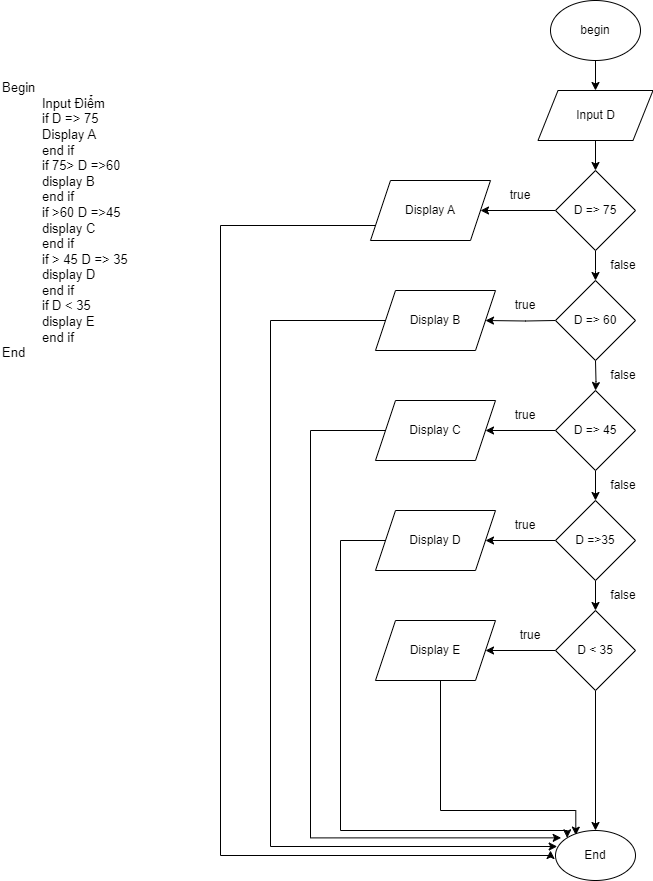

The diagram above was exported from draw.io. Its source (the exported page's mxGraphModel, read from the mxfile embedded in the PNG):
<mxGraphModel dx="794" dy="456" grid="1" gridSize="10" guides="1" tooltips="1" connect="1" arrows="1" fold="1" page="1" pageScale="1" pageWidth="3300" pageHeight="4681" math="0" shadow="0">
  <root>
    <mxCell id="0" />
    <mxCell id="1" parent="0" />
    <mxCell id="Bdr8fBDg_m-QYs6a8XPq-1" value="&lt;div style=&quot;text-align: justify;&quot;&gt;&lt;span style=&quot;font-size: 13px; background-color: initial;&quot;&gt;Begin&lt;/span&gt;&lt;/div&gt;&lt;blockquote style=&quot;margin: 0 0 0 40px; border: none; padding: 0px;&quot;&gt;&lt;font style=&quot;font-size: 13px;&quot;&gt;&lt;div style=&quot;text-align: justify;&quot;&gt;&lt;span style=&quot;background-color: initial;&quot;&gt;Input Điểm&lt;/span&gt;&lt;/div&gt;&lt;/font&gt;&lt;font style=&quot;font-size: 13px;&quot;&gt;&lt;div style=&quot;text-align: justify;&quot;&gt;&lt;span style=&quot;background-color: initial;&quot;&gt;if D =&amp;gt; 75&lt;/span&gt;&lt;/div&gt;&lt;/font&gt;&lt;font style=&quot;font-size: 13px;&quot;&gt;&lt;div style=&quot;text-align: justify;&quot;&gt;&lt;span style=&quot;background-color: initial;&quot;&gt;Display A&lt;/span&gt;&lt;/div&gt;&lt;/font&gt;&lt;font style=&quot;font-size: 13px;&quot;&gt;&lt;div style=&quot;text-align: justify;&quot;&gt;&lt;span style=&quot;background-color: initial;&quot;&gt;end if&lt;/span&gt;&lt;/div&gt;&lt;/font&gt;&lt;font style=&quot;font-size: 13px;&quot;&gt;&lt;div style=&quot;text-align: justify;&quot;&gt;&lt;span style=&quot;background-color: initial;&quot;&gt;if 75&amp;gt; D =&amp;gt;60&lt;/span&gt;&lt;/div&gt;&lt;/font&gt;&lt;font style=&quot;font-size: 13px;&quot;&gt;&lt;div style=&quot;text-align: justify;&quot;&gt;&lt;span style=&quot;background-color: initial;&quot;&gt;display B&lt;/span&gt;&lt;/div&gt;&lt;/font&gt;&lt;font style=&quot;font-size: 13px;&quot;&gt;&lt;div style=&quot;text-align: justify;&quot;&gt;&lt;span style=&quot;background-color: initial;&quot;&gt;end if&lt;/span&gt;&lt;/div&gt;&lt;/font&gt;&lt;font style=&quot;font-size: 13px;&quot;&gt;&lt;div style=&quot;text-align: justify;&quot;&gt;&lt;span style=&quot;background-color: initial;&quot;&gt;if &amp;gt;60 D =&amp;gt;45&lt;/span&gt;&lt;/div&gt;&lt;/font&gt;&lt;font style=&quot;font-size: 13px;&quot;&gt;&lt;div style=&quot;text-align: justify;&quot;&gt;&lt;span style=&quot;background-color: initial;&quot;&gt;display C&lt;/span&gt;&lt;/div&gt;&lt;/font&gt;&lt;font style=&quot;font-size: 13px;&quot;&gt;&lt;div style=&quot;text-align: justify;&quot;&gt;&lt;span style=&quot;background-color: initial;&quot;&gt;end if&lt;/span&gt;&lt;/div&gt;&lt;/font&gt;&lt;font style=&quot;font-size: 13px;&quot;&gt;&lt;div style=&quot;text-align: justify;&quot;&gt;&lt;span style=&quot;background-color: initial;&quot;&gt;if &amp;gt; 45 D =&amp;gt; 35&lt;/span&gt;&lt;/div&gt;&lt;/font&gt;&lt;font style=&quot;font-size: 13px;&quot;&gt;&lt;div style=&quot;text-align: justify;&quot;&gt;&lt;span style=&quot;background-color: initial;&quot;&gt;display D&lt;/span&gt;&lt;/div&gt;&lt;/font&gt;&lt;font style=&quot;font-size: 13px;&quot;&gt;&lt;div style=&quot;text-align: justify;&quot;&gt;&lt;span style=&quot;background-color: initial;&quot;&gt;end if&lt;/span&gt;&lt;/div&gt;&lt;/font&gt;&lt;font style=&quot;font-size: 13px;&quot;&gt;&lt;div style=&quot;text-align: justify;&quot;&gt;&lt;span style=&quot;background-color: initial;&quot;&gt;if D &amp;lt; 35&lt;/span&gt;&lt;/div&gt;&lt;/font&gt;&lt;font style=&quot;font-size: 13px;&quot;&gt;&lt;div style=&quot;text-align: justify;&quot;&gt;&lt;span style=&quot;background-color: initial;&quot;&gt;display E&lt;/span&gt;&lt;/div&gt;&lt;/font&gt;&lt;font style=&quot;font-size: 13px;&quot;&gt;&lt;div style=&quot;text-align: justify;&quot;&gt;&lt;span style=&quot;background-color: initial;&quot;&gt;end if&lt;/span&gt;&lt;/div&gt;&lt;/font&gt;&lt;/blockquote&gt;&lt;font style=&quot;font-size: 13px;&quot;&gt;&lt;div style=&quot;text-align: justify;&quot;&gt;&lt;span style=&quot;background-color: initial;&quot;&gt;End&lt;/span&gt;&lt;/div&gt;&lt;/font&gt;" style="text;html=1;strokeColor=none;fillColor=none;align=left;verticalAlign=middle;whiteSpace=wrap;rounded=0;" parent="1" vertex="1">
      <mxGeometry x="40" y="40" width="200" height="420" as="geometry" />
    </mxCell>
    <mxCell id="Bdr8fBDg_m-QYs6a8XPq-5" value="" style="edgeStyle=orthogonalEdgeStyle;rounded=0;orthogonalLoop=1;jettySize=auto;html=1;" parent="1" source="Bdr8fBDg_m-QYs6a8XPq-2" target="Bdr8fBDg_m-QYs6a8XPq-4" edge="1">
      <mxGeometry relative="1" as="geometry" />
    </mxCell>
    <mxCell id="Bdr8fBDg_m-QYs6a8XPq-2" value="begin" style="ellipse;whiteSpace=wrap;html=1;" parent="1" vertex="1">
      <mxGeometry x="590" y="30" width="90" height="60" as="geometry" />
    </mxCell>
    <mxCell id="Bdr8fBDg_m-QYs6a8XPq-12" value="" style="edgeStyle=orthogonalEdgeStyle;rounded=0;orthogonalLoop=1;jettySize=auto;html=1;" parent="1" source="Bdr8fBDg_m-QYs6a8XPq-4" target="Bdr8fBDg_m-QYs6a8XPq-9" edge="1">
      <mxGeometry relative="1" as="geometry" />
    </mxCell>
    <mxCell id="Bdr8fBDg_m-QYs6a8XPq-4" value="Input D" style="shape=parallelogram;perimeter=parallelogramPerimeter;whiteSpace=wrap;html=1;fixedSize=1;" parent="1" vertex="1">
      <mxGeometry x="577.5" y="120" width="115" height="50" as="geometry" />
    </mxCell>
    <mxCell id="Bdr8fBDg_m-QYs6a8XPq-11" value="" style="edgeStyle=orthogonalEdgeStyle;rounded=0;orthogonalLoop=1;jettySize=auto;html=1;" parent="1" source="Bdr8fBDg_m-QYs6a8XPq-9" target="Bdr8fBDg_m-QYs6a8XPq-10" edge="1">
      <mxGeometry relative="1" as="geometry" />
    </mxCell>
    <mxCell id="Bdr8fBDg_m-QYs6a8XPq-14" value="" style="edgeStyle=orthogonalEdgeStyle;rounded=0;orthogonalLoop=1;jettySize=auto;html=1;" parent="1" source="Bdr8fBDg_m-QYs6a8XPq-9" edge="1">
      <mxGeometry relative="1" as="geometry">
        <mxPoint x="635" y="310" as="targetPoint" />
      </mxGeometry>
    </mxCell>
    <mxCell id="Bdr8fBDg_m-QYs6a8XPq-9" value="D =&amp;gt; 75" style="rhombus;whiteSpace=wrap;html=1;" parent="1" vertex="1">
      <mxGeometry x="595" y="200" width="80" height="80" as="geometry" />
    </mxCell>
    <mxCell id="KhiijCgOOOdMv1C5UQ0q-12" value="" style="edgeStyle=orthogonalEdgeStyle;rounded=0;orthogonalLoop=1;jettySize=auto;html=1;entryX=0;entryY=0.5;entryDx=0;entryDy=0;" edge="1" parent="1">
      <mxGeometry relative="1" as="geometry">
        <mxPoint x="415" y="255" as="sourcePoint" />
        <mxPoint x="590" y="880" as="targetPoint" />
        <Array as="points">
          <mxPoint x="260" y="255" />
          <mxPoint x="260" y="885" />
          <mxPoint x="590" y="885" />
        </Array>
      </mxGeometry>
    </mxCell>
    <mxCell id="Bdr8fBDg_m-QYs6a8XPq-10" value="Display A" style="shape=parallelogram;perimeter=parallelogramPerimeter;whiteSpace=wrap;html=1;fixedSize=1;" parent="1" vertex="1">
      <mxGeometry x="410" y="210" width="120" height="60" as="geometry" />
    </mxCell>
    <mxCell id="Bdr8fBDg_m-QYs6a8XPq-16" value="" style="edgeStyle=orthogonalEdgeStyle;rounded=0;orthogonalLoop=1;jettySize=auto;html=1;" parent="1" target="Bdr8fBDg_m-QYs6a8XPq-15" edge="1">
      <mxGeometry relative="1" as="geometry">
        <mxPoint x="595" y="350" as="sourcePoint" />
      </mxGeometry>
    </mxCell>
    <mxCell id="Bdr8fBDg_m-QYs6a8XPq-18" value="" style="edgeStyle=orthogonalEdgeStyle;rounded=0;orthogonalLoop=1;jettySize=auto;html=1;" parent="1" target="Bdr8fBDg_m-QYs6a8XPq-17" edge="1">
      <mxGeometry relative="1" as="geometry">
        <mxPoint x="635" y="390" as="sourcePoint" />
      </mxGeometry>
    </mxCell>
    <mxCell id="KhiijCgOOOdMv1C5UQ0q-19" value="" style="edgeStyle=orthogonalEdgeStyle;rounded=0;orthogonalLoop=1;jettySize=auto;html=1;entryX=0.021;entryY=0.32;entryDx=0;entryDy=0;entryPerimeter=0;" edge="1" parent="1" source="Bdr8fBDg_m-QYs6a8XPq-15" target="Bdr8fBDg_m-QYs6a8XPq-29">
      <mxGeometry relative="1" as="geometry">
        <Array as="points">
          <mxPoint x="310" y="350" />
          <mxPoint x="310" y="876" />
        </Array>
      </mxGeometry>
    </mxCell>
    <mxCell id="Bdr8fBDg_m-QYs6a8XPq-15" value="Display B" style="shape=parallelogram;perimeter=parallelogramPerimeter;whiteSpace=wrap;html=1;fixedSize=1;" parent="1" vertex="1">
      <mxGeometry x="415" y="320" width="120" height="60" as="geometry" />
    </mxCell>
    <mxCell id="Bdr8fBDg_m-QYs6a8XPq-20" value="" style="edgeStyle=orthogonalEdgeStyle;rounded=0;orthogonalLoop=1;jettySize=auto;html=1;" parent="1" source="Bdr8fBDg_m-QYs6a8XPq-17" target="Bdr8fBDg_m-QYs6a8XPq-19" edge="1">
      <mxGeometry relative="1" as="geometry" />
    </mxCell>
    <mxCell id="Bdr8fBDg_m-QYs6a8XPq-22" value="" style="edgeStyle=orthogonalEdgeStyle;rounded=0;orthogonalLoop=1;jettySize=auto;html=1;" parent="1" source="Bdr8fBDg_m-QYs6a8XPq-17" target="Bdr8fBDg_m-QYs6a8XPq-21" edge="1">
      <mxGeometry relative="1" as="geometry" />
    </mxCell>
    <mxCell id="Bdr8fBDg_m-QYs6a8XPq-17" value="D =&amp;gt; 45" style="rhombus;whiteSpace=wrap;html=1;" parent="1" vertex="1">
      <mxGeometry x="595" y="420" width="80" height="80" as="geometry" />
    </mxCell>
    <mxCell id="KhiijCgOOOdMv1C5UQ0q-33" style="edgeStyle=orthogonalEdgeStyle;rounded=0;orthogonalLoop=1;jettySize=auto;html=1;entryX=0.071;entryY=0.147;entryDx=0;entryDy=0;entryPerimeter=0;" edge="1" parent="1" source="Bdr8fBDg_m-QYs6a8XPq-19" target="Bdr8fBDg_m-QYs6a8XPq-29">
      <mxGeometry relative="1" as="geometry">
        <Array as="points">
          <mxPoint x="350" y="460" />
          <mxPoint x="350" y="867" />
        </Array>
      </mxGeometry>
    </mxCell>
    <mxCell id="Bdr8fBDg_m-QYs6a8XPq-19" value="Display C" style="shape=parallelogram;perimeter=parallelogramPerimeter;whiteSpace=wrap;html=1;fixedSize=1;" parent="1" vertex="1">
      <mxGeometry x="415" y="430" width="120" height="60" as="geometry" />
    </mxCell>
    <mxCell id="Bdr8fBDg_m-QYs6a8XPq-24" value="" style="edgeStyle=orthogonalEdgeStyle;rounded=0;orthogonalLoop=1;jettySize=auto;html=1;" parent="1" source="Bdr8fBDg_m-QYs6a8XPq-21" target="Bdr8fBDg_m-QYs6a8XPq-23" edge="1">
      <mxGeometry relative="1" as="geometry" />
    </mxCell>
    <mxCell id="Bdr8fBDg_m-QYs6a8XPq-26" value="" style="edgeStyle=orthogonalEdgeStyle;rounded=0;orthogonalLoop=1;jettySize=auto;html=1;" parent="1" source="Bdr8fBDg_m-QYs6a8XPq-21" target="Bdr8fBDg_m-QYs6a8XPq-25" edge="1">
      <mxGeometry relative="1" as="geometry" />
    </mxCell>
    <mxCell id="Bdr8fBDg_m-QYs6a8XPq-21" value="D =&amp;gt;35" style="rhombus;whiteSpace=wrap;html=1;" parent="1" vertex="1">
      <mxGeometry x="595" y="530" width="80" height="80" as="geometry" />
    </mxCell>
    <mxCell id="KhiijCgOOOdMv1C5UQ0q-34" style="edgeStyle=orthogonalEdgeStyle;rounded=0;orthogonalLoop=1;jettySize=auto;html=1;entryX=0;entryY=0;entryDx=0;entryDy=0;" edge="1" parent="1" source="Bdr8fBDg_m-QYs6a8XPq-23" target="Bdr8fBDg_m-QYs6a8XPq-29">
      <mxGeometry relative="1" as="geometry">
        <Array as="points">
          <mxPoint x="380" y="570" />
          <mxPoint x="380" y="860" />
          <mxPoint x="607" y="860" />
        </Array>
      </mxGeometry>
    </mxCell>
    <mxCell id="Bdr8fBDg_m-QYs6a8XPq-23" value="Display D" style="shape=parallelogram;perimeter=parallelogramPerimeter;whiteSpace=wrap;html=1;fixedSize=1;" parent="1" vertex="1">
      <mxGeometry x="415" y="540" width="120" height="60" as="geometry" />
    </mxCell>
    <mxCell id="Bdr8fBDg_m-QYs6a8XPq-28" value="" style="edgeStyle=orthogonalEdgeStyle;rounded=0;orthogonalLoop=1;jettySize=auto;html=1;" parent="1" source="Bdr8fBDg_m-QYs6a8XPq-25" target="Bdr8fBDg_m-QYs6a8XPq-27" edge="1">
      <mxGeometry relative="1" as="geometry" />
    </mxCell>
    <mxCell id="Bdr8fBDg_m-QYs6a8XPq-30" value="" style="edgeStyle=orthogonalEdgeStyle;rounded=0;orthogonalLoop=1;jettySize=auto;html=1;" parent="1" source="Bdr8fBDg_m-QYs6a8XPq-25" target="Bdr8fBDg_m-QYs6a8XPq-29" edge="1">
      <mxGeometry relative="1" as="geometry" />
    </mxCell>
    <mxCell id="Bdr8fBDg_m-QYs6a8XPq-25" value="D &amp;lt; 35" style="rhombus;whiteSpace=wrap;html=1;" parent="1" vertex="1">
      <mxGeometry x="595" y="640" width="80" height="80" as="geometry" />
    </mxCell>
    <mxCell id="KhiijCgOOOdMv1C5UQ0q-35" style="edgeStyle=orthogonalEdgeStyle;rounded=0;orthogonalLoop=1;jettySize=auto;html=1;entryX=0.254;entryY=0.093;entryDx=0;entryDy=0;entryPerimeter=0;" edge="1" parent="1" source="Bdr8fBDg_m-QYs6a8XPq-27" target="Bdr8fBDg_m-QYs6a8XPq-29">
      <mxGeometry relative="1" as="geometry">
        <Array as="points">
          <mxPoint x="480" y="840" />
          <mxPoint x="615" y="840" />
        </Array>
      </mxGeometry>
    </mxCell>
    <mxCell id="Bdr8fBDg_m-QYs6a8XPq-27" value="Display E" style="shape=parallelogram;perimeter=parallelogramPerimeter;whiteSpace=wrap;html=1;fixedSize=1;" parent="1" vertex="1">
      <mxGeometry x="415" y="650" width="120" height="60" as="geometry" />
    </mxCell>
    <mxCell id="Bdr8fBDg_m-QYs6a8XPq-29" value="End" style="ellipse;whiteSpace=wrap;html=1;" parent="1" vertex="1">
      <mxGeometry x="595" y="860" width="80" height="50" as="geometry" />
    </mxCell>
    <mxCell id="KhiijCgOOOdMv1C5UQ0q-1" value="true" style="text;html=1;strokeColor=none;fillColor=none;align=center;verticalAlign=middle;whiteSpace=wrap;rounded=0;" vertex="1" parent="1">
      <mxGeometry x="530" y="210" width="60" height="30" as="geometry" />
    </mxCell>
    <mxCell id="KhiijCgOOOdMv1C5UQ0q-3" value="true" style="text;html=1;strokeColor=none;fillColor=none;align=center;verticalAlign=middle;whiteSpace=wrap;rounded=0;" vertex="1" parent="1">
      <mxGeometry x="535" y="430" width="60" height="30" as="geometry" />
    </mxCell>
    <mxCell id="KhiijCgOOOdMv1C5UQ0q-4" value="false" style="text;html=1;strokeColor=none;fillColor=none;align=center;verticalAlign=middle;whiteSpace=wrap;rounded=0;" vertex="1" parent="1">
      <mxGeometry x="632.5" y="280" width="60" height="30" as="geometry" />
    </mxCell>
    <mxCell id="KhiijCgOOOdMv1C5UQ0q-5" value="true" style="text;html=1;strokeColor=none;fillColor=none;align=center;verticalAlign=middle;whiteSpace=wrap;rounded=0;" vertex="1" parent="1">
      <mxGeometry x="535" y="320" width="60" height="30" as="geometry" />
    </mxCell>
    <mxCell id="KhiijCgOOOdMv1C5UQ0q-6" value="D =&amp;gt; 60" style="rhombus;whiteSpace=wrap;html=1;" vertex="1" parent="1">
      <mxGeometry x="595" y="310" width="80" height="80" as="geometry" />
    </mxCell>
    <mxCell id="KhiijCgOOOdMv1C5UQ0q-7" value="false" style="text;html=1;strokeColor=none;fillColor=none;align=center;verticalAlign=middle;whiteSpace=wrap;rounded=0;" vertex="1" parent="1">
      <mxGeometry x="632.5" y="390" width="60" height="30" as="geometry" />
    </mxCell>
    <mxCell id="KhiijCgOOOdMv1C5UQ0q-8" value="true" style="text;html=1;strokeColor=none;fillColor=none;align=center;verticalAlign=middle;whiteSpace=wrap;rounded=0;" vertex="1" parent="1">
      <mxGeometry x="535" y="540" width="60" height="30" as="geometry" />
    </mxCell>
    <mxCell id="KhiijCgOOOdMv1C5UQ0q-9" value="false" style="text;html=1;strokeColor=none;fillColor=none;align=center;verticalAlign=middle;whiteSpace=wrap;rounded=0;" vertex="1" parent="1">
      <mxGeometry x="632.5" y="500" width="60" height="30" as="geometry" />
    </mxCell>
    <mxCell id="KhiijCgOOOdMv1C5UQ0q-10" value="false" style="text;html=1;strokeColor=none;fillColor=none;align=center;verticalAlign=middle;whiteSpace=wrap;rounded=0;" vertex="1" parent="1">
      <mxGeometry x="632.5" y="610" width="60" height="30" as="geometry" />
    </mxCell>
    <mxCell id="KhiijCgOOOdMv1C5UQ0q-13" value="true" style="text;html=1;strokeColor=none;fillColor=none;align=center;verticalAlign=middle;whiteSpace=wrap;rounded=0;" vertex="1" parent="1">
      <mxGeometry x="540" y="650" width="60" height="30" as="geometry" />
    </mxCell>
  </root>
</mxGraphModel>